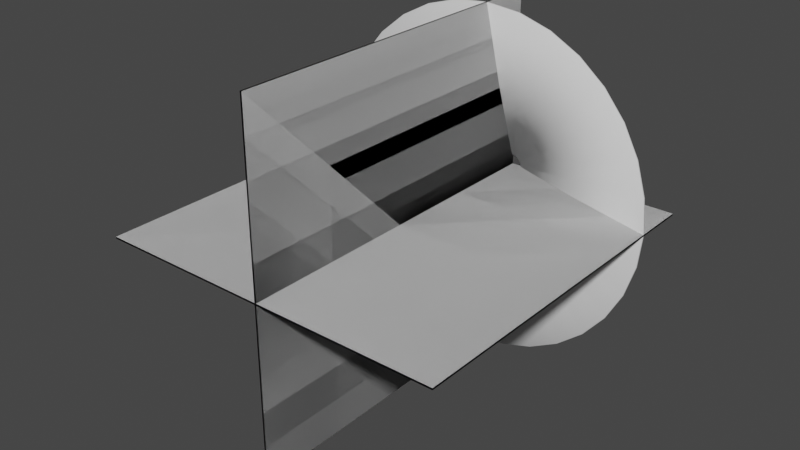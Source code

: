 # Source: muzzle.blend  (saved by Blender 3.0.42; exported with 4.5.12 LTS)
import bpy
from mathutils import Matrix  # noqa: F401  (used for matrix-valued properties, if any)

bpy.ops.wm.read_factory_settings(use_empty=True)
scene = bpy.context.scene
scene.name = 'Scene'

# ---- collections
col_collection = bpy.data.collections.new('Collection'); scene.collection.children.link(col_collection)

# ---- world
world_world = bpy.data.worlds.new('World'); scene.world = world_world
world_world.use_nodes = True; world_world.node_tree.nodes.clear()
_N = world_world.node_tree.nodes; _L = world_world.node_tree.links
n0 = _N.new('ShaderNodeOutputWorld'); n0.name = 'World Output'; n0.location = (300, 300)
n1 = _N.new('ShaderNodeBackground'); n1.name = 'Background'; n1.location = (10, 300)
n1.inputs[0].default_value = (0.05088, 0.05088, 0.05088, 1.0)
_L.new(n1.outputs[0], n0.inputs[0])
n0.is_active_output = True
world_world.color = (0.05088, 0.05088, 0.05088)
world_world.use_sun_shadow = False
world_world.sun_shadow_jitter_overblur = 0.0

# ---- meshes
me_circle = bpy.data.meshes.new('Circle')
me_circle.from_pydata([(0.0, 1.0, 0.3), (-0.1951, 0.9808, 0.3), (-0.3827, 0.9239, 0.3), (-0.5556, 0.8315, 0.3), (-0.7071, 0.7071, 0.3), (-0.8315, 0.5556, 0.3), (-0.9239, 0.3827, 0.3), (-0.9808, 0.1951, 0.3), (-1.0, -4.371e-08, 0.3), (-0.9808, -0.1951, 0.3), (-0.9239, -0.3827, 0.3), (-0.8315, -0.5556, 0.3), (-0.7071, -0.7071, 0.3), (-0.5556, -0.8315, 0.3), (-0.3827, -0.9239, 0.3), (-0.1951, -0.9808, 0.3), (8.742e-08, -1.0, 0.3), (0.1951, -0.9808, 0.3), (0.3827, -0.9239, 0.3), (0.5556, -0.8315, 0.3), (0.7071, -0.7071, 0.3), (0.8315, -0.5556, 0.3), (0.9239, -0.3827, 0.3), (0.9808, -0.1951, 0.3), (1.0, 1.192e-08, 0.3), (0.9808, 0.1951, 0.3), (0.9239, 0.3827, 0.3), (0.8315, 0.5556, 0.3), (0.7071, 0.7071, 0.3), (0.5556, 0.8315, 0.3), (0.3827, 0.9239, 0.3), (0.1951, 0.9808, 0.3), (-1.305e-08, 0.06573, 0.003718), (-0.01282, 0.06446, 0.003718), (-0.02515, 0.06072, 0.003718), (-0.03652, 0.05465, 0.003718), (-0.04648, 0.04648, 0.003718), (-0.05465, 0.03652, 0.003718), (-0.06072, 0.02515, 0.003718), (-0.06446, 0.01282, 0.003718), (-0.06573, -2.028e-08, 0.003718), (-0.06446, -0.01282, 0.003718), (-0.06072, -0.02515, 0.003718), (-0.05465, -0.03652, 0.003718), (-0.04648, -0.04648, 0.003718), (-0.03652, -0.05465, 0.003718), (-0.02515, -0.06072, 0.003718), (-0.01282, -0.06446, 0.003718), (-7.306e-09, -0.06573, 0.003718), (0.01282, -0.06446, 0.003718), (0.02515, -0.06072, 0.003718), (0.03652, -0.05465, 0.003718), (0.04648, -0.04648, 0.003718), (0.05465, -0.03652, 0.003718), (0.06072, -0.02515, 0.003718), (0.06446, -0.01282, 0.003718), (0.06573, -1.662e-08, 0.003718), (0.06446, 0.01282, 0.003718), (0.06072, 0.02515, 0.003718), (0.05465, 0.03652, 0.003718), (0.04648, 0.04648, 0.003718), (0.03652, 0.05465, 0.003718), (0.02515, 0.06072, 0.003718), (0.01282, 0.06446, 0.003718), (0.5157, -0.1026, 0.1616), (0.5258, -2.563e-09, 0.1616), (-0.4858, -0.2012, 0.1616), (-0.4372, -0.2921, 0.1616), (0.5157, 0.1026, 0.1616), (-0.3718, -0.3718, 0.1616), (0.4858, 0.2012, 0.1616), (-0.2921, -0.4372, 0.1616), (0.4372, 0.2921, 0.1616), (-0.2012, -0.4858, 0.1616), (-6.625e-09, 0.5258, 0.1616), (-0.1026, 0.5157, 0.1616), (0.3718, 0.3718, 0.1616), (-0.1026, -0.5157, 0.1616), (-0.2012, 0.4858, 0.1616), (0.2921, 0.4372, 0.1616), (3.934e-08, -0.5258, 0.1616), (-0.2921, 0.4372, 0.1616), (0.2012, 0.4858, 0.1616), (0.1026, -0.5157, 0.1616), (-0.3718, 0.3718, 0.1616), (0.1026, 0.5157, 0.1616), (0.2012, -0.4858, 0.1616), (-0.4372, 0.2921, 0.1616), (0.2921, -0.4372, 0.1616), (-0.4858, 0.2012, 0.1616), (0.3718, -0.3718, 0.1616), (-0.5157, 0.1026, 0.1616), (0.4372, -0.2921, 0.1616), (-0.5258, -3.182e-08, 0.1616), (0.4858, -0.2012, 0.1616), (-0.5157, -0.1026, 0.1616)], [], [(65, 64, 55, 56), (67, 66, 42, 43), (68, 65, 56, 57), (69, 67, 43, 44), (70, 68, 57, 58), (71, 69, 44, 45), (72, 70, 58, 59), (73, 71, 45, 46), (75, 74, 32, 33), (76, 72, 59, 60), (77, 73, 46, 47), (78, 75, 33, 34), (79, 76, 60, 61), (80, 77, 47, 48), (81, 78, 34, 35), (82, 79, 61, 62), (83, 80, 48, 49), (84, 81, 35, 36), (85, 82, 62, 63), (86, 83, 49, 50), (87, 84, 36, 37), (74, 85, 63, 32), (88, 86, 50, 51), (89, 87, 37, 38), (90, 88, 51, 52), (91, 89, 38, 39), (92, 90, 52, 53), (93, 91, 39, 40), (94, 92, 53, 54), (95, 93, 40, 41), (64, 94, 54, 55), (66, 95, 41, 42), (10, 9, 95, 66), (23, 22, 94, 64), (9, 8, 93, 95), (22, 21, 92, 94), (8, 7, 91, 93), (21, 20, 90, 92), (7, 6, 89, 91), (20, 19, 88, 90), (6, 5, 87, 89), (19, 18, 86, 88), (0, 31, 85, 74), (5, 4, 84, 87), (18, 17, 83, 86), (31, 30, 82, 85), (4, 3, 81, 84), (17, 16, 80, 83), (30, 29, 79, 82), (3, 2, 78, 81), (16, 15, 77, 80), (29, 28, 76, 79), (2, 1, 75, 78), (15, 14, 73, 77), (28, 27, 72, 76), (1, 0, 74, 75), (14, 13, 71, 73), (27, 26, 70, 72), (13, 12, 69, 71), (26, 25, 68, 70), (12, 11, 67, 69), (25, 24, 65, 68), (11, 10, 66, 67), (24, 23, 64, 65)])
me_circle.polygons.foreach_set('use_smooth', [True] * 64)
_uv = me_circle.uv_layers.new(name='UVMap')
_uv.uv.foreach_set('vector', [0.4365, 0.4889, 0.4677, 0.4889, 0.4677, 0.0, 0.4365, 0.0, 0.8419, 0.4889, 0.873, 0.4889, 0.873, -5.96e-08, 0.8419, -5.96e-08, 0.4053, 0.4889, 0.4365, 0.4889, 0.4365, 0.0, 0.4053, 0.0, 0.8107, 0.4889, 0.8419, 0.4889, 0.8419, -5.96e-08, 0.8107, -5.96e-08, 0.3742, 0.4889, 0.4053, 0.4889, 0.4053, 0.0, 0.3742, 0.0, 0.7795, 0.4889, 0.8107, 0.4889, 0.8107, -5.96e-08, 0.7795, 0.0, 0.343, 0.4889, 0.3742, 0.4889, 0.3742, 0.0, 0.343, 0.0, 0.7483, 0.4889, 0.7795, 0.4889, 0.7795, 0.0, 0.7483, 0.0, 0.1559, 0.4889, 0.1871, 0.4889, 0.1871, 5.96e-08, 0.1559, 5.96e-08, 0.3118, 0.4889, 0.343, 0.4889, 0.343, 0.0, 0.3118, 0.0, 0.7171, 0.4889, 0.7483, 0.4889, 0.7483, 0.0, 0.7171, 0.0, 0.1247, 0.4889, 0.1559, 0.4889, 0.1559, 5.96e-08, 0.1247, 5.96e-08, 0.2806, 0.4889, 0.3118, 0.4889, 0.3118, 0.0, 0.2806, 0.0, 0.686, 0.4889, 0.7171, 0.4889, 0.7171, 0.0, 0.686, 0.0, 0.09354, 0.4889, 0.1247, 0.4889, 0.1247, 5.96e-08, 0.09354, 5.96e-08, 0.2494, 0.4889, 0.2806, 0.4889, 0.2806, 0.0, 0.2494, 0.0, 0.6548, 0.4889, 0.686, 0.4889, 0.686, 0.0, 0.6548, 0.0, 0.06236, 0.4889, 0.09354, 0.4889, 0.09354, 5.96e-08, 0.06236, 5.96e-08, 0.2183, 0.4889, 0.2494, 0.4889, 0.2494, 0.0, 0.2183, 0.0, 0.6236, 0.4889, 0.6548, 0.4889, 0.6548, 0.0, 0.6236, 0.0, 0.03118, 0.4889, 0.06236, 0.4889, 0.06236, 5.96e-08, 0.03118, 5.96e-08, 0.1871, 0.4889, 0.2183, 0.4889, 0.2183, 0.0, 0.1871, 5.96e-08, 0.5924, 0.4889, 0.6236, 0.4889, 0.6236, 0.0, 0.5924, 0.0, -6.051e-08, 0.4889, 0.03118, 0.4889, 0.03118, 5.96e-08, -1.192e-07, 1.192e-07, 0.5612, 0.4889, 0.5924, 0.4889, 0.5924, 0.0, 0.5612, 0.0, 0.9666, 0.4889, 0.9978, 0.4889, 0.9978, -1.192e-07, 0.9666, -5.96e-08, 0.5301, 0.4889, 0.5612, 0.4889, 0.5612, 0.0, 0.5301, 0.0, 0.9354, 0.4889, 0.9666, 0.4889, 0.9666, -5.96e-08, 0.9354, -5.96e-08, 0.4989, 0.4889, 0.5301, 0.4889, 0.5301, 0.0, 0.4989, 0.0, 0.9042, 0.4889, 0.9354, 0.4889, 0.9354, -5.96e-08, 0.9042, -5.96e-08, 0.4677, 0.4889, 0.4989, 0.4889, 0.4989, 0.0, 0.4677, 0.0, 0.873, 0.4889, 0.9042, 0.4889, 0.9042, -5.96e-08, 0.873, -5.96e-08, 0.873, 0.9928, 0.9042, 0.9928, 0.9042, 0.4889, 0.873, 0.4889, 0.4677, 0.9928, 0.4989, 0.9928, 0.4989, 0.4889, 0.4677, 0.4889, 0.9042, 0.9928, 0.9354, 0.9928, 0.9354, 0.4889, 0.9042, 0.4889, 0.4989, 0.9928, 0.5301, 0.9928, 0.5301, 0.4889, 0.4989, 0.4889, 0.9354, 0.9928, 0.9666, 0.9928, 0.9666, 0.4889, 0.9354, 0.4889, 0.5301, 0.9928, 0.5612, 0.9928, 0.5612, 0.4889, 0.5301, 0.4889, 0.9666, 0.9928, 0.9978, 0.9928, 0.9978, 0.4889, 0.9666, 0.4889, 0.5612, 0.9928, 0.5924, 0.9928, 0.5924, 0.4889, 0.5612, 0.4889, 0.0, 0.9928, 0.03118, 0.9928, 0.03118, 0.4889, -6.051e-08, 0.4889, 0.5924, 0.9928, 0.6236, 0.9928, 0.6236, 0.4889, 0.5924, 0.4889, 0.1871, 0.9928, 0.2183, 0.9928, 0.2183, 0.4889, 0.1871, 0.4889, 0.03118, 0.9928, 0.06236, 0.9928, 0.06236, 0.4889, 0.03118, 0.4889, 0.6236, 0.9928, 0.6548, 0.9928, 0.6548, 0.4889, 0.6236, 0.4889, 0.2183, 0.9928, 0.2494, 0.9928, 0.2494, 0.4889, 0.2183, 0.4889, 0.06236, 0.9928, 0.09354, 0.9928, 0.09354, 0.4889, 0.06236, 0.4889, 0.6548, 0.9928, 0.686, 0.9928, 0.686, 0.4889, 0.6548, 0.4889, 0.2494, 0.9928, 0.2806, 0.9928, 0.2806, 0.4889, 0.2494, 0.4889, 0.09354, 0.9928, 0.1247, 0.9928, 0.1247, 0.4889, 0.09354, 0.4889, 0.686, 0.9928, 0.7171, 0.9928, 0.7171, 0.4889, 0.686, 0.4889, 0.2806, 0.9928, 0.3118, 0.9928, 0.3118, 0.4889, 0.2806, 0.4889, 0.1247, 0.9928, 0.1559, 0.9928, 0.1559, 0.4889, 0.1247, 0.4889, 0.7171, 0.9928, 0.7483, 0.9928, 0.7483, 0.4889, 0.7171, 0.4889, 0.3118, 0.9928, 0.343, 0.9928, 0.343, 0.4889, 0.3118, 0.4889, 0.1559, 0.9928, 0.1871, 0.9928, 0.1871, 0.4889, 0.1559, 0.4889, 0.7483, 0.9928, 0.7795, 0.9928, 0.7795, 0.4889, 0.7483, 0.4889, 0.343, 0.9928, 0.3742, 0.9928, 0.3742, 0.4889, 0.343, 0.4889, 0.7795, 0.9928, 0.8107, 0.9928, 0.8107, 0.4889, 0.7795, 0.4889, 0.3742, 0.9928, 0.4053, 0.9928, 0.4053, 0.4889, 0.3742, 0.4889, 0.8107, 0.9928, 0.8419, 0.9928, 0.8419, 0.4889, 0.8107, 0.4889, 0.4053, 0.9928, 0.4365, 0.9928, 0.4365, 0.4889, 0.4053, 0.4889, 0.8419, 0.9928, 0.873, 0.9928, 0.873, 0.4889, 0.8419, 0.4889, 0.4365, 0.9928, 0.4677, 0.9928, 0.4677, 0.4889, 0.4365, 0.4889])
me_circle.use_remesh_fix_poles = True
me_circle.use_remesh_preserve_attributes = False
me_circle.update()
me_plane = bpy.data.meshes.new('Plane')
me_plane.from_pydata([(-7.451e-08, -2.0, 1.0), (7.451e-08, -2.0, -1.0), (-7.451e-08, 0.0, 1.0), (7.451e-08, 0.0, -1.0), (-7.451e-08, -2.0, 1.0), (7.451e-08, -2.0, -1.0), (-7.451e-08, 0.0, 1.0), (7.451e-08, 0.0, -1.0), (-7.451e-08, -2.0, 1.0), (7.451e-08, -2.0, -1.0), (-7.451e-08, 0.0, 1.0), (7.451e-08, 0.0, -1.0), (-7.451e-08, -2.0, 1.0), (7.451e-08, -2.0, -1.0), (-7.451e-08, 0.0, 1.0), (7.451e-08, 0.0, -1.0), (-1.0, -2.0, -1.192e-07), (1.0, -2.0, 1.192e-07), (-1.0, -5.96e-08, -1.192e-07), (1.0, -5.96e-08, 1.192e-07), (-1.0, -2.0, -1.192e-07), (1.0, -2.0, 1.192e-07), (-1.0, -5.96e-08, -1.192e-07), (1.0, -5.96e-08, 1.192e-07), (-1.0, -2.0, -1.192e-07), (1.0, -2.0, 1.192e-07), (-1.0, -5.96e-08, -1.192e-07), (1.0, -5.96e-08, 1.192e-07), (-1.0, -2.0, -1.192e-07), (1.0, -2.0, 1.192e-07), (-1.0, -5.96e-08, -1.192e-07), (1.0, -5.96e-08, 1.192e-07)], [], [(0, 1, 3, 2), (4, 5, 7, 6), (8, 9, 11, 10), (12, 13, 15, 14), (16, 17, 19, 18), (20, 21, 23, 22), (24, 25, 27, 26), (28, 29, 31, 30)])
_uv = me_plane.uv_layers.new(name='UVMap')
_uv.uv.foreach_set('vector', [1.0, 1.0, 0.0, 1.0, 1.192e-07, 0.0, 1.0, 1.192e-07, 1.0, 1.0, 0.0, 1.0, 1.192e-07, 0.0, 1.0, 1.192e-07, 1.0, 1.0, 0.0, 1.0, 1.192e-07, 0.0, 1.0, 1.192e-07, 1.0, 1.0, 0.0, 1.0, 1.192e-07, 0.0, 1.0, 1.192e-07, 1.0, 1.0, 0.0, 1.0, 1.192e-07, 0.0, 1.0, 1.192e-07, 1.0, 1.0, 0.0, 1.0, 1.192e-07, 0.0, 1.0, 1.192e-07, 1.0, 1.0, 0.0, 1.0, 1.192e-07, 0.0, 1.0, 1.192e-07, 1.0, 1.0, 0.0, 1.0, 1.192e-07, 0.0, 1.0, 1.192e-07])
me_plane.use_remesh_fix_poles = True
me_plane.use_remesh_preserve_attributes = False
me_plane.update()

# ---- objects
ob_muzzlecone = bpy.data.objects.new('MuzzleCone', me_circle)
ob_muzzleplanes = bpy.data.objects.new('MuzzlePlanes', me_plane)

# ---- transforms, parenting, visibility, modifiers, constraints
ob_muzzlecone.location = (0.0, 0.0, 0.0)
ob_muzzlecone.rotation_euler = (1.571, -0.0, 0.0)
_m = ob_muzzlecone.modifiers.new('Solidify', 'SOLIDIFY')
ob_muzzleplanes.location = (0.0, 0.0, 0.0)
_m = ob_muzzleplanes.modifiers.new('Solidify', 'SOLIDIFY')

# ---- collection membership
col_collection.objects.link(ob_muzzlecone)
col_collection.objects.link(ob_muzzleplanes)

# ---- scene / render settings (as saved in the file)
scene.frame_start = 1; scene.frame_end = 250; scene.frame_set(1)
scene.render.engine = 'BLENDER_EEVEE_NEXT'
scene.cycles.sampling_pattern = 'TABULATED_SOBOL'
scene.cycles.use_light_tree = False
scene.view_settings.view_transform = 'Filmic'
bpy.context.view_layer.update()

# ---- added for rendering (the .blend has no active camera and no usable light): camera, sun
cam_auto = bpy.data.cameras.new('AutoCamera')
cam_auto.lens = 50.0
cam_auto.sensor_width = 36.0
cam_auto.clip_end = 1000.0
ob_auto_camera = bpy.data.objects.new('AutoCamera', cam_auto)
scene.collection.objects.link(ob_auto_camera)
ob_auto_camera.location = (3.20507, -4.84609, 2.56406)
ob_auto_camera.rotation_euler = (1.09748, -7.21219e-08, 0.694738)
scene.camera = ob_auto_camera
light_auto_sun = bpy.data.lights.new('AutoSun', 'SUN')
light_auto_sun.energy = 3.0
light_auto_sun.angle = 0.0523599
ob_auto_sun = bpy.data.objects.new('AutoSun', light_auto_sun)
scene.collection.objects.link(ob_auto_sun)
ob_auto_sun.rotation_euler = (0.872665, 0.174533, 0.523599)
bpy.context.view_layer.update()
